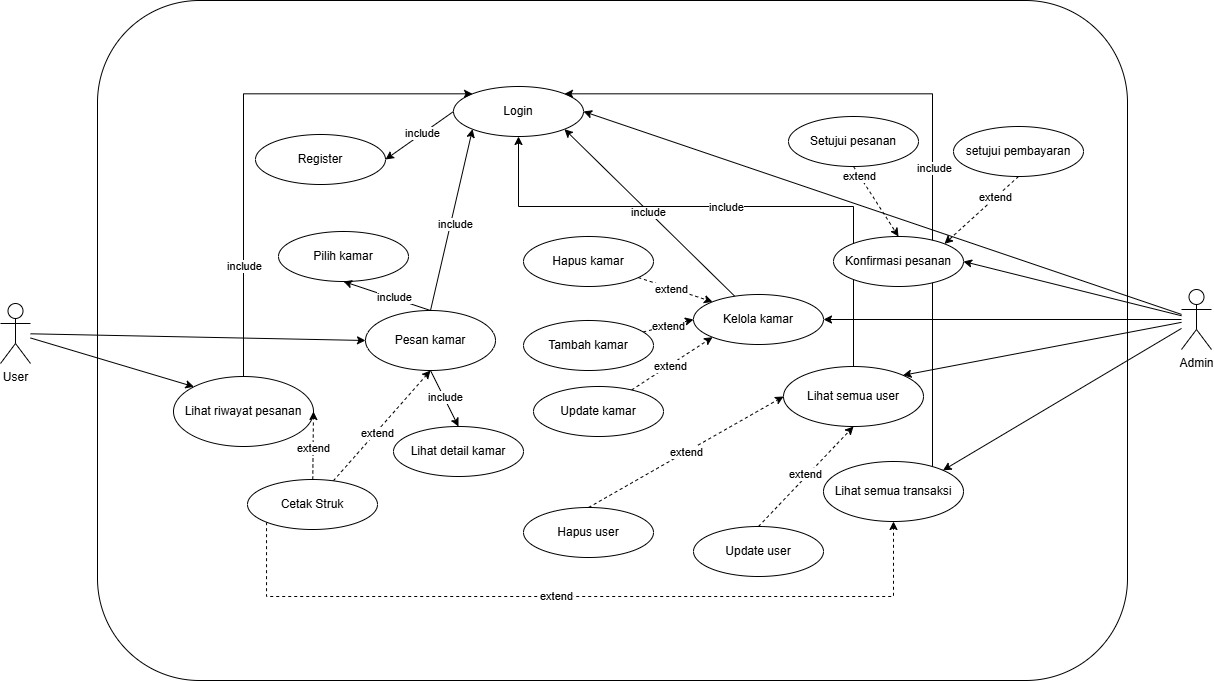

The diagram above was exported from draw.io. Its source (the exported page's mxGraphModel, read from the mxfile embedded in the PNG):
<mxGraphModel dx="1585" dy="871" grid="0" gridSize="10" guides="1" tooltips="1" connect="1" arrows="1" fold="1" page="1" pageScale="1" pageWidth="1169" pageHeight="827" background="light-dark(#FFFFFF,#000000)" math="0" shadow="0">
  <root>
    <mxCell id="0" />
    <mxCell id="1" parent="0" />
    <mxCell id="Is45We_EB_Csav2KoUtt-6" value="" style="rounded=1;whiteSpace=wrap;html=1;fillColor=none;" vertex="1" parent="1">
      <mxGeometry x="144" y="94" width="1030" height="680" as="geometry" />
    </mxCell>
    <mxCell id="c0lGMGclZq9IwRjVhmtw-9" style="edgeStyle=none;rounded=0;orthogonalLoop=1;jettySize=auto;html=1;entryX=0;entryY=0;entryDx=0;entryDy=0;" parent="1" source="0vCEbrvbADviHeq_8X7c-1" target="c0lGMGclZq9IwRjVhmtw-8" edge="1">
      <mxGeometry relative="1" as="geometry" />
    </mxCell>
    <mxCell id="nPSGhEnXu60d1v09PI1A-2" style="rounded=0;orthogonalLoop=1;jettySize=auto;html=1;entryX=0;entryY=0.5;entryDx=0;entryDy=0;" parent="1" source="0vCEbrvbADviHeq_8X7c-1" target="c0lGMGclZq9IwRjVhmtw-5" edge="1">
      <mxGeometry relative="1" as="geometry" />
    </mxCell>
    <mxCell id="0vCEbrvbADviHeq_8X7c-1" value="User" style="shape=umlActor;verticalLabelPosition=bottom;verticalAlign=top;html=1;outlineConnect=0;" parent="1" vertex="1">
      <mxGeometry x="47" y="397" width="30" height="60" as="geometry" />
    </mxCell>
    <mxCell id="Is45We_EB_Csav2KoUtt-7" style="rounded=0;orthogonalLoop=1;jettySize=auto;html=1;exitX=0;exitY=0.5;exitDx=0;exitDy=0;entryX=1;entryY=0.5;entryDx=0;entryDy=0;" edge="1" parent="1" source="0vCEbrvbADviHeq_8X7c-2" target="c0lGMGclZq9IwRjVhmtw-1">
      <mxGeometry relative="1" as="geometry" />
    </mxCell>
    <mxCell id="Is45We_EB_Csav2KoUtt-8" value="include" style="edgeLabel;html=1;align=center;verticalAlign=middle;resizable=0;points=[];" vertex="1" connectable="0" parent="Is45We_EB_Csav2KoUtt-7">
      <mxGeometry x="-0.0809" relative="1" as="geometry">
        <mxPoint as="offset" />
      </mxGeometry>
    </mxCell>
    <mxCell id="0vCEbrvbADviHeq_8X7c-2" value="Login" style="ellipse;whiteSpace=wrap;html=1;" parent="1" vertex="1">
      <mxGeometry x="500" y="180" width="130" height="50" as="geometry" />
    </mxCell>
    <mxCell id="c0lGMGclZq9IwRjVhmtw-1" value="Register" style="ellipse;whiteSpace=wrap;html=1;" parent="1" vertex="1">
      <mxGeometry x="302" y="228" width="130" height="50" as="geometry" />
    </mxCell>
    <mxCell id="c0lGMGclZq9IwRjVhmtw-3" value="Pilih kamar" style="ellipse;whiteSpace=wrap;html=1;" parent="1" vertex="1">
      <mxGeometry x="325" y="325" width="130" height="50" as="geometry" />
    </mxCell>
    <mxCell id="c0lGMGclZq9IwRjVhmtw-42" style="edgeStyle=none;rounded=0;orthogonalLoop=1;jettySize=auto;html=1;entryX=0;entryY=1;entryDx=0;entryDy=0;exitX=0.5;exitY=0;exitDx=0;exitDy=0;" parent="1" source="c0lGMGclZq9IwRjVhmtw-5" target="0vCEbrvbADviHeq_8X7c-2" edge="1">
      <mxGeometry relative="1" as="geometry" />
    </mxCell>
    <mxCell id="c0lGMGclZq9IwRjVhmtw-43" value="include" style="edgeLabel;html=1;align=center;verticalAlign=middle;resizable=0;points=[];" parent="c0lGMGclZq9IwRjVhmtw-42" vertex="1" connectable="0">
      <mxGeometry x="-0.0314" y="-4" relative="1" as="geometry">
        <mxPoint as="offset" />
      </mxGeometry>
    </mxCell>
    <mxCell id="nPSGhEnXu60d1v09PI1A-4" style="edgeStyle=none;rounded=0;orthogonalLoop=1;jettySize=auto;html=1;exitX=0.5;exitY=0;exitDx=0;exitDy=0;entryX=0.5;entryY=1;entryDx=0;entryDy=0;" parent="1" source="c0lGMGclZq9IwRjVhmtw-5" target="c0lGMGclZq9IwRjVhmtw-3" edge="1">
      <mxGeometry relative="1" as="geometry" />
    </mxCell>
    <mxCell id="nPSGhEnXu60d1v09PI1A-5" value="include" style="edgeLabel;html=1;align=center;verticalAlign=middle;resizable=0;points=[];" parent="nPSGhEnXu60d1v09PI1A-4" vertex="1" connectable="0">
      <mxGeometry x="-0.1514" y="-1" relative="1" as="geometry">
        <mxPoint as="offset" />
      </mxGeometry>
    </mxCell>
    <mxCell id="nPSGhEnXu60d1v09PI1A-6" style="edgeStyle=none;rounded=0;orthogonalLoop=1;jettySize=auto;html=1;exitX=0.5;exitY=1;exitDx=0;exitDy=0;entryX=0.5;entryY=0;entryDx=0;entryDy=0;" parent="1" source="c0lGMGclZq9IwRjVhmtw-5" target="nPSGhEnXu60d1v09PI1A-1" edge="1">
      <mxGeometry relative="1" as="geometry" />
    </mxCell>
    <mxCell id="nPSGhEnXu60d1v09PI1A-7" value="include" style="edgeLabel;html=1;align=center;verticalAlign=middle;resizable=0;points=[];" parent="nPSGhEnXu60d1v09PI1A-6" vertex="1" connectable="0">
      <mxGeometry x="-0.2481" relative="1" as="geometry">
        <mxPoint x="4" y="5" as="offset" />
      </mxGeometry>
    </mxCell>
    <mxCell id="c0lGMGclZq9IwRjVhmtw-5" value="Pesan kamar" style="ellipse;whiteSpace=wrap;html=1;" parent="1" vertex="1">
      <mxGeometry x="412" y="404" width="130" height="60" as="geometry" />
    </mxCell>
    <mxCell id="c0lGMGclZq9IwRjVhmtw-53" style="edgeStyle=elbowEdgeStyle;rounded=0;orthogonalLoop=1;jettySize=auto;html=1;entryX=0;entryY=0;entryDx=0;entryDy=0;exitX=0.5;exitY=0;exitDx=0;exitDy=0;" parent="1" source="c0lGMGclZq9IwRjVhmtw-8" target="0vCEbrvbADviHeq_8X7c-2" edge="1">
      <mxGeometry relative="1" as="geometry">
        <Array as="points">
          <mxPoint x="290" y="340" />
        </Array>
      </mxGeometry>
    </mxCell>
    <mxCell id="c0lGMGclZq9IwRjVhmtw-54" value="include" style="edgeLabel;html=1;align=center;verticalAlign=middle;resizable=0;points=[];" parent="c0lGMGclZq9IwRjVhmtw-53" vertex="1" connectable="0">
      <mxGeometry x="-0.1598" y="-1" relative="1" as="geometry">
        <mxPoint x="-1" y="104" as="offset" />
      </mxGeometry>
    </mxCell>
    <mxCell id="c0lGMGclZq9IwRjVhmtw-8" value="Lihat riwayat pesanan" style="ellipse;whiteSpace=wrap;html=1;" parent="1" vertex="1">
      <mxGeometry x="220" y="470" width="140" height="70" as="geometry" />
    </mxCell>
    <mxCell id="c0lGMGclZq9IwRjVhmtw-17" style="edgeStyle=none;rounded=0;orthogonalLoop=1;jettySize=auto;html=1;entryX=1;entryY=0.5;entryDx=0;entryDy=0;" parent="1" source="c0lGMGclZq9IwRjVhmtw-14" target="0vCEbrvbADviHeq_8X7c-2" edge="1">
      <mxGeometry relative="1" as="geometry" />
    </mxCell>
    <mxCell id="c0lGMGclZq9IwRjVhmtw-18" style="edgeStyle=none;rounded=0;orthogonalLoop=1;jettySize=auto;html=1;entryX=1;entryY=0.5;entryDx=0;entryDy=0;" parent="1" source="c0lGMGclZq9IwRjVhmtw-14" target="c0lGMGclZq9IwRjVhmtw-15" edge="1">
      <mxGeometry relative="1" as="geometry" />
    </mxCell>
    <mxCell id="c0lGMGclZq9IwRjVhmtw-20" style="edgeStyle=none;rounded=0;orthogonalLoop=1;jettySize=auto;html=1;entryX=1;entryY=0;entryDx=0;entryDy=0;" parent="1" source="c0lGMGclZq9IwRjVhmtw-14" target="c0lGMGclZq9IwRjVhmtw-19" edge="1">
      <mxGeometry relative="1" as="geometry" />
    </mxCell>
    <mxCell id="c0lGMGclZq9IwRjVhmtw-41" style="edgeStyle=none;rounded=0;orthogonalLoop=1;jettySize=auto;html=1;entryX=1;entryY=0;entryDx=0;entryDy=0;" parent="1" source="c0lGMGclZq9IwRjVhmtw-14" target="c0lGMGclZq9IwRjVhmtw-40" edge="1">
      <mxGeometry relative="1" as="geometry" />
    </mxCell>
    <mxCell id="LIA--KIVO8fWq-umieR9-17" style="edgeStyle=none;rounded=0;orthogonalLoop=1;jettySize=auto;html=1;entryX=1;entryY=0.5;entryDx=0;entryDy=0;" parent="1" source="c0lGMGclZq9IwRjVhmtw-14" target="LIA--KIVO8fWq-umieR9-16" edge="1">
      <mxGeometry relative="1" as="geometry" />
    </mxCell>
    <mxCell id="c0lGMGclZq9IwRjVhmtw-14" value="Admin" style="shape=umlActor;verticalLabelPosition=bottom;verticalAlign=top;html=1;outlineConnect=0;" parent="1" vertex="1">
      <mxGeometry x="1228" y="383" width="30" height="60" as="geometry" />
    </mxCell>
    <mxCell id="c0lGMGclZq9IwRjVhmtw-44" style="edgeStyle=none;rounded=0;orthogonalLoop=1;jettySize=auto;html=1;entryX=1;entryY=1;entryDx=0;entryDy=0;" parent="1" source="c0lGMGclZq9IwRjVhmtw-15" target="0vCEbrvbADviHeq_8X7c-2" edge="1">
      <mxGeometry relative="1" as="geometry" />
    </mxCell>
    <mxCell id="c0lGMGclZq9IwRjVhmtw-45" value="include" style="edgeLabel;html=1;align=center;verticalAlign=middle;resizable=0;points=[];" parent="c0lGMGclZq9IwRjVhmtw-44" vertex="1" connectable="0">
      <mxGeometry x="0.0139" y="1" relative="1" as="geometry">
        <mxPoint as="offset" />
      </mxGeometry>
    </mxCell>
    <mxCell id="c0lGMGclZq9IwRjVhmtw-15" value="Kelola kamar" style="ellipse;whiteSpace=wrap;html=1;" parent="1" vertex="1">
      <mxGeometry x="740" y="388" width="130" height="50" as="geometry" />
    </mxCell>
    <mxCell id="c0lGMGclZq9IwRjVhmtw-50" style="edgeStyle=elbowEdgeStyle;rounded=0;orthogonalLoop=1;jettySize=auto;html=1;exitX=1;exitY=0;exitDx=0;exitDy=0;entryX=1;entryY=0;entryDx=0;entryDy=0;" parent="1" source="c0lGMGclZq9IwRjVhmtw-19" target="0vCEbrvbADviHeq_8X7c-2" edge="1">
      <mxGeometry relative="1" as="geometry">
        <Array as="points">
          <mxPoint x="979" y="390" />
        </Array>
      </mxGeometry>
    </mxCell>
    <mxCell id="c0lGMGclZq9IwRjVhmtw-52" value="include" style="edgeLabel;html=1;align=center;verticalAlign=middle;resizable=0;points=[];" parent="c0lGMGclZq9IwRjVhmtw-50" vertex="1" connectable="0">
      <mxGeometry x="-0.1733" y="-1" relative="1" as="geometry">
        <mxPoint y="-1" as="offset" />
      </mxGeometry>
    </mxCell>
    <mxCell id="LIA--KIVO8fWq-umieR9-13" style="edgeStyle=elbowEdgeStyle;rounded=0;orthogonalLoop=1;jettySize=auto;html=1;dashed=1;elbow=vertical;entryX=0.5;entryY=1;entryDx=0;entryDy=0;exitX=0;exitY=1;exitDx=0;exitDy=0;" parent="1" source="c0lGMGclZq9IwRjVhmtw-21" target="c0lGMGclZq9IwRjVhmtw-19" edge="1">
      <mxGeometry relative="1" as="geometry">
        <mxPoint x="600" y="730" as="sourcePoint" />
        <mxPoint x="450" y="630" as="targetPoint" />
        <Array as="points">
          <mxPoint x="680" y="690" />
        </Array>
      </mxGeometry>
    </mxCell>
    <mxCell id="LIA--KIVO8fWq-umieR9-14" value="extend" style="edgeLabel;html=1;align=center;verticalAlign=middle;resizable=0;points=[];" parent="LIA--KIVO8fWq-umieR9-13" vertex="1" connectable="0">
      <mxGeometry x="-0.0633" y="1" relative="1" as="geometry">
        <mxPoint as="offset" />
      </mxGeometry>
    </mxCell>
    <mxCell id="c0lGMGclZq9IwRjVhmtw-19" value="Lihat semua transaksi" style="ellipse;whiteSpace=wrap;html=1;" parent="1" vertex="1">
      <mxGeometry x="870" y="555" width="140" height="60" as="geometry" />
    </mxCell>
    <mxCell id="c0lGMGclZq9IwRjVhmtw-22" style="edgeStyle=none;rounded=0;orthogonalLoop=1;jettySize=auto;html=1;entryX=0.5;entryY=1;entryDx=0;entryDy=0;dashed=1;" parent="1" source="c0lGMGclZq9IwRjVhmtw-21" target="c0lGMGclZq9IwRjVhmtw-5" edge="1">
      <mxGeometry relative="1" as="geometry" />
    </mxCell>
    <mxCell id="c0lGMGclZq9IwRjVhmtw-23" value="extend" style="edgeLabel;html=1;align=center;verticalAlign=middle;resizable=0;points=[];" parent="c0lGMGclZq9IwRjVhmtw-22" vertex="1" connectable="0">
      <mxGeometry x="-0.1204" y="-1" relative="1" as="geometry">
        <mxPoint as="offset" />
      </mxGeometry>
    </mxCell>
    <mxCell id="c0lGMGclZq9IwRjVhmtw-26" style="edgeStyle=none;rounded=0;orthogonalLoop=1;jettySize=auto;html=1;entryX=1;entryY=0.5;entryDx=0;entryDy=0;dashed=1;" parent="1" source="c0lGMGclZq9IwRjVhmtw-21" target="c0lGMGclZq9IwRjVhmtw-8" edge="1">
      <mxGeometry relative="1" as="geometry" />
    </mxCell>
    <mxCell id="c0lGMGclZq9IwRjVhmtw-28" value="extend" style="edgeLabel;html=1;align=center;verticalAlign=middle;resizable=0;points=[];" parent="c0lGMGclZq9IwRjVhmtw-26" vertex="1" connectable="0">
      <mxGeometry x="-0.0717" relative="1" as="geometry">
        <mxPoint as="offset" />
      </mxGeometry>
    </mxCell>
    <mxCell id="c0lGMGclZq9IwRjVhmtw-21" value="Cetak Struk" style="ellipse;whiteSpace=wrap;html=1;" parent="1" vertex="1">
      <mxGeometry x="294" y="573" width="130" height="50" as="geometry" />
    </mxCell>
    <mxCell id="c0lGMGclZq9IwRjVhmtw-33" style="edgeStyle=none;rounded=0;orthogonalLoop=1;jettySize=auto;html=1;entryX=0;entryY=0;entryDx=0;entryDy=0;dashed=1;" parent="1" source="c0lGMGclZq9IwRjVhmtw-30" target="c0lGMGclZq9IwRjVhmtw-15" edge="1">
      <mxGeometry relative="1" as="geometry" />
    </mxCell>
    <mxCell id="c0lGMGclZq9IwRjVhmtw-36" value="extend" style="edgeLabel;html=1;align=center;verticalAlign=middle;resizable=0;points=[];" parent="c0lGMGclZq9IwRjVhmtw-33" vertex="1" connectable="0">
      <mxGeometry x="-0.1058" y="-1" relative="1" as="geometry">
        <mxPoint as="offset" />
      </mxGeometry>
    </mxCell>
    <mxCell id="c0lGMGclZq9IwRjVhmtw-30" value="Hapus kamar" style="ellipse;whiteSpace=wrap;html=1;" parent="1" vertex="1">
      <mxGeometry x="570" y="330" width="130" height="50" as="geometry" />
    </mxCell>
    <mxCell id="c0lGMGclZq9IwRjVhmtw-34" style="edgeStyle=none;rounded=0;orthogonalLoop=1;jettySize=auto;html=1;entryX=0;entryY=0.5;entryDx=0;entryDy=0;dashed=1;" parent="1" source="c0lGMGclZq9IwRjVhmtw-31" target="c0lGMGclZq9IwRjVhmtw-15" edge="1">
      <mxGeometry relative="1" as="geometry" />
    </mxCell>
    <mxCell id="c0lGMGclZq9IwRjVhmtw-38" value="extend" style="edgeLabel;html=1;align=center;verticalAlign=middle;resizable=0;points=[];" parent="c0lGMGclZq9IwRjVhmtw-34" vertex="1" connectable="0">
      <mxGeometry x="-0.05" y="-2" relative="1" as="geometry">
        <mxPoint y="-2" as="offset" />
      </mxGeometry>
    </mxCell>
    <mxCell id="c0lGMGclZq9IwRjVhmtw-31" value="Tambah kamar" style="ellipse;whiteSpace=wrap;html=1;" parent="1" vertex="1">
      <mxGeometry x="570" y="414" width="130" height="50" as="geometry" />
    </mxCell>
    <mxCell id="c0lGMGclZq9IwRjVhmtw-35" style="edgeStyle=none;rounded=0;orthogonalLoop=1;jettySize=auto;html=1;entryX=0;entryY=1;entryDx=0;entryDy=0;dashed=1;" parent="1" source="c0lGMGclZq9IwRjVhmtw-32" target="c0lGMGclZq9IwRjVhmtw-15" edge="1">
      <mxGeometry relative="1" as="geometry" />
    </mxCell>
    <mxCell id="c0lGMGclZq9IwRjVhmtw-39" value="extend" style="edgeLabel;html=1;align=center;verticalAlign=middle;resizable=0;points=[];" parent="c0lGMGclZq9IwRjVhmtw-35" vertex="1" connectable="0">
      <mxGeometry x="-0.0646" y="-1" relative="1" as="geometry">
        <mxPoint as="offset" />
      </mxGeometry>
    </mxCell>
    <mxCell id="c0lGMGclZq9IwRjVhmtw-32" value="Update kamar" style="ellipse;whiteSpace=wrap;html=1;" parent="1" vertex="1">
      <mxGeometry x="580" y="480" width="130" height="50" as="geometry" />
    </mxCell>
    <mxCell id="c0lGMGclZq9IwRjVhmtw-46" style="edgeStyle=elbowEdgeStyle;rounded=0;orthogonalLoop=1;jettySize=auto;html=1;entryX=0.5;entryY=1;entryDx=0;entryDy=0;exitX=0.5;exitY=0;exitDx=0;exitDy=0;elbow=vertical;" parent="1" source="c0lGMGclZq9IwRjVhmtw-40" target="0vCEbrvbADviHeq_8X7c-2" edge="1">
      <mxGeometry relative="1" as="geometry">
        <Array as="points">
          <mxPoint x="760" y="300" />
        </Array>
      </mxGeometry>
    </mxCell>
    <mxCell id="c0lGMGclZq9IwRjVhmtw-48" value="include" style="edgeLabel;html=1;align=center;verticalAlign=middle;resizable=0;points=[];" parent="c0lGMGclZq9IwRjVhmtw-46" vertex="1" connectable="0">
      <mxGeometry x="0.019" y="4" relative="1" as="geometry">
        <mxPoint y="-4" as="offset" />
      </mxGeometry>
    </mxCell>
    <mxCell id="c0lGMGclZq9IwRjVhmtw-40" value="Lihat semua user" style="ellipse;whiteSpace=wrap;html=1;" parent="1" vertex="1">
      <mxGeometry x="830" y="460" width="140" height="60" as="geometry" />
    </mxCell>
    <mxCell id="LIA--KIVO8fWq-umieR9-10" style="edgeStyle=none;rounded=0;orthogonalLoop=1;jettySize=auto;html=1;exitX=0.5;exitY=0;exitDx=0;exitDy=0;entryX=0.5;entryY=1;entryDx=0;entryDy=0;dashed=1;" parent="1" source="LIA--KIVO8fWq-umieR9-1" target="c0lGMGclZq9IwRjVhmtw-40" edge="1">
      <mxGeometry relative="1" as="geometry" />
    </mxCell>
    <mxCell id="LIA--KIVO8fWq-umieR9-11" value="extend" style="edgeLabel;html=1;align=center;verticalAlign=middle;resizable=0;points=[];" parent="LIA--KIVO8fWq-umieR9-10" vertex="1" connectable="0">
      <mxGeometry x="0.016" y="2" relative="1" as="geometry">
        <mxPoint as="offset" />
      </mxGeometry>
    </mxCell>
    <mxCell id="LIA--KIVO8fWq-umieR9-1" value="Update user" style="ellipse;whiteSpace=wrap;html=1;" parent="1" vertex="1">
      <mxGeometry x="740" y="620" width="130" height="50" as="geometry" />
    </mxCell>
    <mxCell id="LIA--KIVO8fWq-umieR9-6" style="edgeStyle=none;rounded=0;orthogonalLoop=1;jettySize=auto;html=1;exitX=0.5;exitY=0;exitDx=0;exitDy=0;entryX=0;entryY=0.5;entryDx=0;entryDy=0;dashed=1;" parent="1" source="LIA--KIVO8fWq-umieR9-3" target="c0lGMGclZq9IwRjVhmtw-40" edge="1">
      <mxGeometry relative="1" as="geometry" />
    </mxCell>
    <mxCell id="LIA--KIVO8fWq-umieR9-7" value="extend" style="edgeLabel;html=1;align=center;verticalAlign=middle;resizable=0;points=[];" parent="LIA--KIVO8fWq-umieR9-6" vertex="1" connectable="0">
      <mxGeometry x="-0.0032" relative="1" as="geometry">
        <mxPoint as="offset" />
      </mxGeometry>
    </mxCell>
    <mxCell id="LIA--KIVO8fWq-umieR9-3" value="Hapus user" style="ellipse;whiteSpace=wrap;html=1;" parent="1" vertex="1">
      <mxGeometry x="570" y="601" width="130" height="50" as="geometry" />
    </mxCell>
    <mxCell id="LIA--KIVO8fWq-umieR9-16" value="Konfirmasi pesanan" style="ellipse;whiteSpace=wrap;html=1;" parent="1" vertex="1">
      <mxGeometry x="880" y="330" width="130" height="50" as="geometry" />
    </mxCell>
    <mxCell id="LIA--KIVO8fWq-umieR9-20" style="edgeStyle=none;rounded=0;orthogonalLoop=1;jettySize=auto;html=1;exitX=0.5;exitY=1;exitDx=0;exitDy=0;entryX=0.5;entryY=0;entryDx=0;entryDy=0;dashed=1;" parent="1" source="LIA--KIVO8fWq-umieR9-18" target="LIA--KIVO8fWq-umieR9-16" edge="1">
      <mxGeometry relative="1" as="geometry" />
    </mxCell>
    <mxCell id="LIA--KIVO8fWq-umieR9-21" value="extend" style="edgeLabel;html=1;align=center;verticalAlign=middle;resizable=0;points=[];" parent="LIA--KIVO8fWq-umieR9-20" vertex="1" connectable="0">
      <mxGeometry x="-0.7334" relative="1" as="geometry">
        <mxPoint as="offset" />
      </mxGeometry>
    </mxCell>
    <mxCell id="LIA--KIVO8fWq-umieR9-18" value="Setujui pesanan" style="ellipse;whiteSpace=wrap;html=1;" parent="1" vertex="1">
      <mxGeometry x="835" y="210" width="130" height="50" as="geometry" />
    </mxCell>
    <mxCell id="LIA--KIVO8fWq-umieR9-22" style="edgeStyle=none;rounded=0;orthogonalLoop=1;jettySize=auto;html=1;exitX=0.5;exitY=1;exitDx=0;exitDy=0;entryX=1;entryY=0;entryDx=0;entryDy=0;dashed=1;" parent="1" source="LIA--KIVO8fWq-umieR9-19" target="LIA--KIVO8fWq-umieR9-16" edge="1">
      <mxGeometry relative="1" as="geometry" />
    </mxCell>
    <mxCell id="LIA--KIVO8fWq-umieR9-23" value="extend" style="edgeLabel;html=1;align=center;verticalAlign=middle;resizable=0;points=[];" parent="LIA--KIVO8fWq-umieR9-22" vertex="1" connectable="0">
      <mxGeometry x="-0.3761" y="-1" relative="1" as="geometry">
        <mxPoint as="offset" />
      </mxGeometry>
    </mxCell>
    <mxCell id="LIA--KIVO8fWq-umieR9-19" value="setujui pembayaran" style="ellipse;whiteSpace=wrap;html=1;" parent="1" vertex="1">
      <mxGeometry x="1000" y="220" width="130" height="50" as="geometry" />
    </mxCell>
    <mxCell id="nPSGhEnXu60d1v09PI1A-1" value="Lihat detail kamar" style="ellipse;whiteSpace=wrap;html=1;" parent="1" vertex="1">
      <mxGeometry x="440" y="520" width="130" height="50" as="geometry" />
    </mxCell>
  </root>
</mxGraphModel>